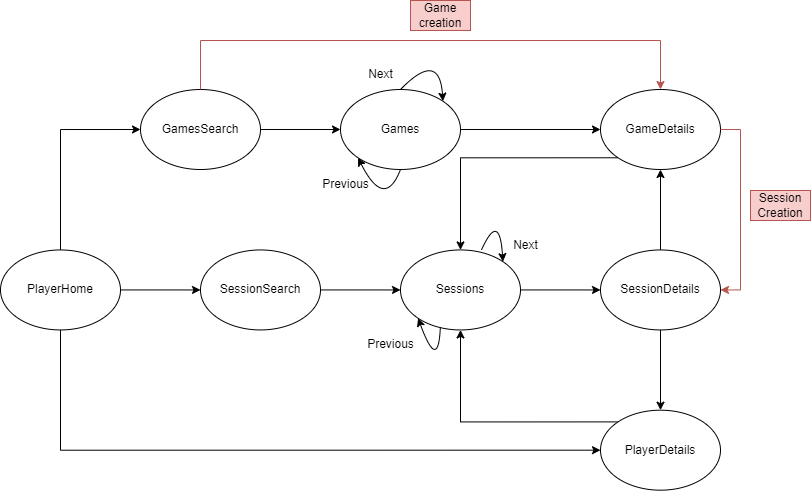

The diagram above was exported from draw.io. Its source (the exported page's mxGraphModel, read from the mxfile embedded in the PNG):
<mxGraphModel dx="1094" dy="558" grid="1" gridSize="10" guides="1" tooltips="1" connect="1" arrows="1" fold="1" page="1" pageScale="1" pageWidth="827" pageHeight="1169" math="0" shadow="0">
  <root>
    <mxCell id="0" />
    <mxCell id="1" parent="0" />
    <mxCell id="ochfXIyHOkyKtOQnSNJS-15" style="edgeStyle=orthogonalEdgeStyle;rounded=0;orthogonalLoop=1;jettySize=auto;html=1;exitX=0.5;exitY=0;exitDx=0;exitDy=0;entryX=0;entryY=0.5;entryDx=0;entryDy=0;" parent="1" source="ochfXIyHOkyKtOQnSNJS-1" target="ochfXIyHOkyKtOQnSNJS-2" edge="1">
      <mxGeometry relative="1" as="geometry" />
    </mxCell>
    <mxCell id="ochfXIyHOkyKtOQnSNJS-16" style="edgeStyle=orthogonalEdgeStyle;rounded=0;orthogonalLoop=1;jettySize=auto;html=1;exitX=1;exitY=0.5;exitDx=0;exitDy=0;entryX=0;entryY=0.5;entryDx=0;entryDy=0;" parent="1" source="ochfXIyHOkyKtOQnSNJS-1" target="ochfXIyHOkyKtOQnSNJS-3" edge="1">
      <mxGeometry relative="1" as="geometry" />
    </mxCell>
    <mxCell id="ochfXIyHOkyKtOQnSNJS-17" style="edgeStyle=orthogonalEdgeStyle;rounded=0;orthogonalLoop=1;jettySize=auto;html=1;exitX=0.5;exitY=1;exitDx=0;exitDy=0;entryX=0;entryY=0.5;entryDx=0;entryDy=0;" parent="1" source="ochfXIyHOkyKtOQnSNJS-1" target="ochfXIyHOkyKtOQnSNJS-6" edge="1">
      <mxGeometry relative="1" as="geometry">
        <mxPoint x="120" y="440.00000000000006" as="sourcePoint" />
        <Array as="points">
          <mxPoint x="120" y="540" />
        </Array>
      </mxGeometry>
    </mxCell>
    <mxCell id="ochfXIyHOkyKtOQnSNJS-1" value="PlayerHome" style="ellipse;whiteSpace=wrap;html=1;rotation=0;" parent="1" vertex="1">
      <mxGeometry x="60" y="339.44" width="120" height="80" as="geometry" />
    </mxCell>
    <mxCell id="ochfXIyHOkyKtOQnSNJS-32" style="edgeStyle=orthogonalEdgeStyle;rounded=0;orthogonalLoop=1;jettySize=auto;html=1;exitX=1;exitY=0.5;exitDx=0;exitDy=0;" parent="1" source="ochfXIyHOkyKtOQnSNJS-2" target="ochfXIyHOkyKtOQnSNJS-28" edge="1">
      <mxGeometry relative="1" as="geometry" />
    </mxCell>
    <mxCell id="ochfXIyHOkyKtOQnSNJS-2" value="GamesSearch" style="ellipse;whiteSpace=wrap;html=1;rotation=0;" parent="1" vertex="1">
      <mxGeometry x="200" y="179" width="120" height="80" as="geometry" />
    </mxCell>
    <mxCell id="ochfXIyHOkyKtOQnSNJS-18" style="edgeStyle=orthogonalEdgeStyle;rounded=0;orthogonalLoop=1;jettySize=auto;html=1;exitX=1;exitY=0.5;exitDx=0;exitDy=0;entryX=0;entryY=0.5;entryDx=0;entryDy=0;" parent="1" source="ochfXIyHOkyKtOQnSNJS-3" target="ochfXIyHOkyKtOQnSNJS-4" edge="1">
      <mxGeometry relative="1" as="geometry" />
    </mxCell>
    <mxCell id="ochfXIyHOkyKtOQnSNJS-3" value="SessionSearch" style="ellipse;whiteSpace=wrap;html=1;rotation=0;" parent="1" vertex="1">
      <mxGeometry x="260" y="339.44" width="120" height="80" as="geometry" />
    </mxCell>
    <mxCell id="ochfXIyHOkyKtOQnSNJS-10" style="edgeStyle=orthogonalEdgeStyle;rounded=0;orthogonalLoop=1;jettySize=auto;html=1;exitX=1;exitY=0.5;exitDx=0;exitDy=0;entryX=0;entryY=0.5;entryDx=0;entryDy=0;" parent="1" source="ochfXIyHOkyKtOQnSNJS-4" target="ochfXIyHOkyKtOQnSNJS-5" edge="1">
      <mxGeometry relative="1" as="geometry" />
    </mxCell>
    <mxCell id="ochfXIyHOkyKtOQnSNJS-4" value="Sessions" style="ellipse;whiteSpace=wrap;html=1;rotation=0;" parent="1" vertex="1">
      <mxGeometry x="460" y="339.44" width="120" height="80" as="geometry" />
    </mxCell>
    <mxCell id="ochfXIyHOkyKtOQnSNJS-8" style="edgeStyle=orthogonalEdgeStyle;rounded=0;orthogonalLoop=1;jettySize=auto;html=1;exitX=0.5;exitY=0;exitDx=0;exitDy=0;entryX=0.5;entryY=1;entryDx=0;entryDy=0;" parent="1" source="ochfXIyHOkyKtOQnSNJS-5" target="ochfXIyHOkyKtOQnSNJS-7" edge="1">
      <mxGeometry relative="1" as="geometry" />
    </mxCell>
    <mxCell id="ochfXIyHOkyKtOQnSNJS-9" style="edgeStyle=orthogonalEdgeStyle;rounded=0;orthogonalLoop=1;jettySize=auto;html=1;exitX=0.5;exitY=1;exitDx=0;exitDy=0;entryX=0.5;entryY=0;entryDx=0;entryDy=0;" parent="1" source="ochfXIyHOkyKtOQnSNJS-5" target="ochfXIyHOkyKtOQnSNJS-6" edge="1">
      <mxGeometry relative="1" as="geometry" />
    </mxCell>
    <mxCell id="ochfXIyHOkyKtOQnSNJS-5" value="SessionDetails" style="ellipse;whiteSpace=wrap;html=1;rotation=0;" parent="1" vertex="1">
      <mxGeometry x="660" y="339.44" width="120" height="80" as="geometry" />
    </mxCell>
    <mxCell id="ochfXIyHOkyKtOQnSNJS-11" style="edgeStyle=orthogonalEdgeStyle;rounded=0;orthogonalLoop=1;jettySize=auto;html=1;exitX=0;exitY=0;exitDx=0;exitDy=0;entryX=0.5;entryY=1;entryDx=0;entryDy=0;" parent="1" source="ochfXIyHOkyKtOQnSNJS-6" target="ochfXIyHOkyKtOQnSNJS-4" edge="1">
      <mxGeometry relative="1" as="geometry" />
    </mxCell>
    <mxCell id="ochfXIyHOkyKtOQnSNJS-6" value="PlayerDetails" style="ellipse;whiteSpace=wrap;html=1;rotation=0;" parent="1" vertex="1">
      <mxGeometry x="660" y="499.68" width="120" height="80" as="geometry" />
    </mxCell>
    <mxCell id="ochfXIyHOkyKtOQnSNJS-12" style="edgeStyle=orthogonalEdgeStyle;rounded=0;orthogonalLoop=1;jettySize=auto;html=1;exitX=0;exitY=1;exitDx=0;exitDy=0;entryX=0.5;entryY=0;entryDx=0;entryDy=0;" parent="1" source="ochfXIyHOkyKtOQnSNJS-7" target="ochfXIyHOkyKtOQnSNJS-4" edge="1">
      <mxGeometry relative="1" as="geometry">
        <mxPoint x="545.02" y="329" as="targetPoint" />
      </mxGeometry>
    </mxCell>
    <mxCell id="ochfXIyHOkyKtOQnSNJS-7" value="GameDetails" style="ellipse;whiteSpace=wrap;html=1;rotation=0;" parent="1" vertex="1">
      <mxGeometry x="660" y="179" width="120" height="80" as="geometry" />
    </mxCell>
    <mxCell id="ochfXIyHOkyKtOQnSNJS-20" value="Previous" style="text;html=1;align=center;verticalAlign=middle;resizable=0;points=[];autosize=1;strokeColor=none;fillColor=none;" parent="1" vertex="1">
      <mxGeometry x="415.02" y="419.44" width="70" height="30" as="geometry" />
    </mxCell>
    <mxCell id="ochfXIyHOkyKtOQnSNJS-23" value="Next" style="text;html=1;align=center;verticalAlign=middle;resizable=0;points=[];autosize=1;strokeColor=none;fillColor=none;" parent="1" vertex="1">
      <mxGeometry x="560" y="320" width="50" height="30" as="geometry" />
    </mxCell>
    <mxCell id="ochfXIyHOkyKtOQnSNJS-33" style="edgeStyle=orthogonalEdgeStyle;rounded=0;orthogonalLoop=1;jettySize=auto;html=1;exitX=1;exitY=0.5;exitDx=0;exitDy=0;entryX=0;entryY=0.5;entryDx=0;entryDy=0;" parent="1" source="ochfXIyHOkyKtOQnSNJS-28" target="ochfXIyHOkyKtOQnSNJS-7" edge="1">
      <mxGeometry relative="1" as="geometry" />
    </mxCell>
    <mxCell id="ochfXIyHOkyKtOQnSNJS-28" value="Games" style="ellipse;whiteSpace=wrap;html=1;rotation=0;" parent="1" vertex="1">
      <mxGeometry x="400" y="179" width="120" height="80" as="geometry" />
    </mxCell>
    <mxCell id="ochfXIyHOkyKtOQnSNJS-29" value="Next" style="text;html=1;align=center;verticalAlign=middle;resizable=0;points=[];autosize=1;strokeColor=none;fillColor=none;" parent="1" vertex="1">
      <mxGeometry x="415.02" y="149" width="50" height="30" as="geometry" />
    </mxCell>
    <mxCell id="ochfXIyHOkyKtOQnSNJS-31" value="Previous" style="text;html=1;align=center;verticalAlign=middle;resizable=0;points=[];autosize=1;strokeColor=none;fillColor=none;" parent="1" vertex="1">
      <mxGeometry x="370" y="259" width="70" height="30" as="geometry" />
    </mxCell>
    <mxCell id="6LK2iCrdNSkzH9gPtqsH-1" value="" style="curved=1;endArrow=classic;html=1;rounded=0;exitX=0.5;exitY=0;exitDx=0;exitDy=0;entryX=1;entryY=0;entryDx=0;entryDy=0;" parent="1" source="ochfXIyHOkyKtOQnSNJS-28" target="ochfXIyHOkyKtOQnSNJS-28" edge="1">
      <mxGeometry width="50" height="50" relative="1" as="geometry">
        <mxPoint x="440" y="178" as="sourcePoint" />
        <mxPoint x="480" y="179" as="targetPoint" />
        <Array as="points">
          <mxPoint x="499" y="139" />
        </Array>
      </mxGeometry>
    </mxCell>
    <mxCell id="6LK2iCrdNSkzH9gPtqsH-2" value="" style="curved=1;endArrow=classic;html=1;rounded=0;exitX=0.5;exitY=1;exitDx=0;exitDy=0;entryX=0;entryY=1;entryDx=0;entryDy=0;" parent="1" source="ochfXIyHOkyKtOQnSNJS-28" target="ochfXIyHOkyKtOQnSNJS-28" edge="1">
      <mxGeometry width="50" height="50" relative="1" as="geometry">
        <mxPoint x="405" y="327.72" as="sourcePoint" />
        <mxPoint x="443.8908729652603" y="339.43572875253824" as="targetPoint" />
        <Array as="points">
          <mxPoint x="444" y="300" />
        </Array>
      </mxGeometry>
    </mxCell>
    <mxCell id="6LK2iCrdNSkzH9gPtqsH-3" value="" style="curved=1;endArrow=classic;html=1;rounded=0;exitX=0.676;exitY=-0.004;exitDx=0;exitDy=0;entryX=1;entryY=0;entryDx=0;entryDy=0;exitPerimeter=0;" parent="1" source="ochfXIyHOkyKtOQnSNJS-4" target="ochfXIyHOkyKtOQnSNJS-4" edge="1">
      <mxGeometry width="50" height="50" relative="1" as="geometry">
        <mxPoint x="540" y="340" as="sourcePoint" />
        <mxPoint x="578.8908729652603" y="351.7157287525382" as="targetPoint" />
        <Array as="points">
          <mxPoint x="559" y="300" />
        </Array>
      </mxGeometry>
    </mxCell>
    <mxCell id="6LK2iCrdNSkzH9gPtqsH-4" value="" style="curved=1;endArrow=classic;html=1;rounded=0;exitX=0.332;exitY=0.961;exitDx=0;exitDy=0;entryX=0;entryY=1;entryDx=0;entryDy=0;exitPerimeter=0;" parent="1" source="ochfXIyHOkyKtOQnSNJS-4" target="ochfXIyHOkyKtOQnSNJS-4" edge="1">
      <mxGeometry width="50" height="50" relative="1" as="geometry">
        <mxPoint x="513.89" y="421.72" as="sourcePoint" />
        <mxPoint x="474.9991270347399" y="410.00427124746216" as="targetPoint" />
        <Array as="points">
          <mxPoint x="497.89" y="462.72" />
        </Array>
      </mxGeometry>
    </mxCell>
    <mxCell id="CblCl0UuQNC7QLymjNlL-2" value="Game creation" style="text;html=1;align=center;verticalAlign=middle;whiteSpace=wrap;rounded=0;fillColor=#f8cecc;strokeColor=#b85450;" parent="1" vertex="1">
      <mxGeometry x="470" y="90" width="60" height="30" as="geometry" />
    </mxCell>
    <mxCell id="CblCl0UuQNC7QLymjNlL-4" value="Session Creation" style="text;html=1;align=center;verticalAlign=middle;whiteSpace=wrap;rounded=0;fillColor=#f8cecc;strokeColor=#b85450;" parent="1" vertex="1">
      <mxGeometry x="810" y="280" width="60" height="30" as="geometry" />
    </mxCell>
    <mxCell id="1bqZK_6vjFX7pvFv9zdN-2" style="edgeStyle=orthogonalEdgeStyle;rounded=0;orthogonalLoop=1;jettySize=auto;html=1;entryX=0.5;entryY=0;entryDx=0;entryDy=0;fillColor=#f8cecc;strokeColor=#b85450;" edge="1" parent="1" source="ochfXIyHOkyKtOQnSNJS-2" target="ochfXIyHOkyKtOQnSNJS-7">
      <mxGeometry relative="1" as="geometry">
        <mxPoint x="330" y="229" as="sourcePoint" />
        <mxPoint x="720" y="140" as="targetPoint" />
        <Array as="points">
          <mxPoint x="260" y="130" />
          <mxPoint x="720" y="130" />
        </Array>
      </mxGeometry>
    </mxCell>
    <mxCell id="1bqZK_6vjFX7pvFv9zdN-3" style="edgeStyle=orthogonalEdgeStyle;rounded=0;orthogonalLoop=1;jettySize=auto;html=1;exitX=1;exitY=0.5;exitDx=0;exitDy=0;entryX=1;entryY=0.5;entryDx=0;entryDy=0;fillColor=#f8cecc;strokeColor=#b85450;" edge="1" parent="1" source="ochfXIyHOkyKtOQnSNJS-7" target="ochfXIyHOkyKtOQnSNJS-5">
      <mxGeometry relative="1" as="geometry">
        <mxPoint x="530" y="229" as="sourcePoint" />
        <mxPoint x="800" y="380" as="targetPoint" />
      </mxGeometry>
    </mxCell>
  </root>
</mxGraphModel>